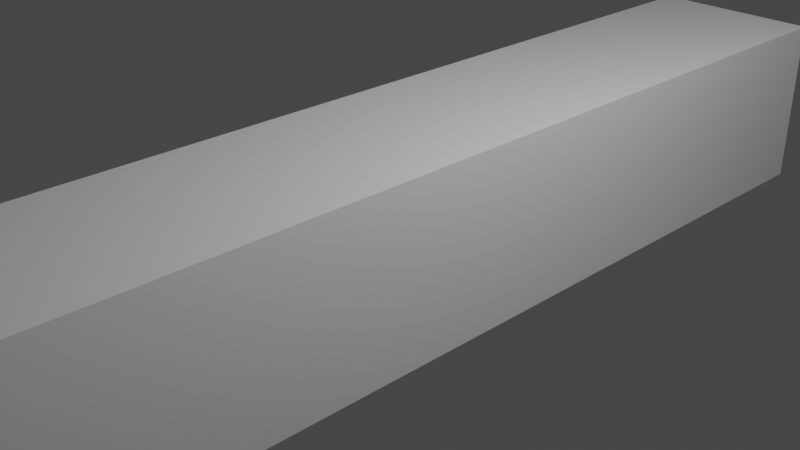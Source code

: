 # Source: rocketlauncher.blend  (saved by Blender 3.4.6; exported with 4.5.12 LTS)
import bpy
from mathutils import Matrix  # noqa: F401  (used for matrix-valued properties, if any)

bpy.ops.wm.read_factory_settings(use_empty=True)
scene = bpy.context.scene
scene.name = 'Scene'

# ---- collections
col_collection = bpy.data.collections.new('Collection'); scene.collection.children.link(col_collection)

# ---- materials (node trees are filled in below, after node groups)
mat_material = bpy.data.materials.new('Material')
mat_material.alpha_threshold = 0.0
mat_material.use_transparent_shadow = False
mat_material.roughness = 0.5
mat_material.line_color = (0.0, 0.0, 0.0, 1.0)

# ---- material node trees
mat_material.use_nodes = True; mat_material.node_tree.nodes.clear()
_N = mat_material.node_tree.nodes; _L = mat_material.node_tree.links
n0 = _N.new('ShaderNodeOutputMaterial'); n0.name = 'Material Output'; n0.location = (300, 300)
n1 = _N.new('ShaderNodeBsdfPrincipled'); n1.name = 'Principled BSDF'; n1.location = (10, 300)
n1.distribution = 'GGX'
n1.subsurface_method = 'RANDOM_WALK_SKIN'
n1.inputs[3].default_value = 1.45
n1.inputs[27].default_value = (0.0, 0.0, 0.0, 1.0)
n1.inputs[28].default_value = 1.0
_L.new(n1.outputs[0], n0.inputs[0])
n0.is_active_output = True

# ---- world
world_world = bpy.data.worlds.new('World'); scene.world = world_world
world_world.use_nodes = True; world_world.node_tree.nodes.clear()
_N = world_world.node_tree.nodes; _L = world_world.node_tree.links
n0 = _N.new('ShaderNodeOutputWorld'); n0.name = 'World Output'; n0.location = (300, 300)
n1 = _N.new('ShaderNodeBackground'); n1.name = 'Background'; n1.location = (10, 300)
n1.inputs[0].default_value = (0.05088, 0.05088, 0.05088, 1.0)
_L.new(n1.outputs[0], n0.inputs[0])
n0.is_active_output = True
world_world.color = (0.05088, 0.05088, 0.05088)
world_world.use_sun_shadow = False
world_world.sun_shadow_jitter_overblur = 0.0

# ---- cameras
cam_camera = bpy.data.cameras.new('Camera')
cam_camera.clip_end = 100.0
cam_camera.ortho_scale = 7.314

# ---- lights
light_light = bpy.data.lights.new('Light', 'POINT')
light_light.transmission_factor = 0.0
light_light.energy = 1000.0
light_light.shadow_soft_size = 0.1
light_light.shadow_maximum_resolution = 0.006
light_light.use_absolute_resolution = True

# ---- meshes
me_cube = bpy.data.meshes.new('Cube')
me_cube.from_pydata([(1.0, 1.0, 1.0), (1.0, 1.0, -1.0), (1.0, -1.0, 1.0), (1.0, -1.0, -1.0), (-1.0, 1.0, 1.0), (-1.0, 1.0, -1.0), (-1.0, -1.0, 1.0), (-1.0, -1.0, -1.0)], [], [(0, 4, 6, 2), (3, 2, 6, 7), (7, 6, 4, 5), (5, 1, 3, 7), (1, 0, 2, 3), (5, 4, 0, 1)])
_uv = me_cube.uv_layers.new(name='UVMap')
_uv.uv.foreach_set('vector', [0.625, 0.5, 0.875, 0.5, 0.875, 0.75, 0.625, 0.75, 0.375, 0.75, 0.625, 0.75, 0.625, 1.0, 0.375, 1.0, 0.375, 0.0, 0.625, 0.0, 0.625, 0.25, 0.375, 0.25, 0.125, 0.5, 0.375, 0.5, 0.375, 0.75, 0.125, 0.75, 0.375, 0.5, 0.625, 0.5, 0.625, 0.75, 0.375, 0.75, 0.375, 0.25, 0.625, 0.25, 0.625, 0.5, 0.375, 0.5])
me_cube.materials.append(mat_material)
me_cube.use_mirror_vertex_groups = False
me_cube.update()

# ---- objects
ob_cube = bpy.data.objects.new('Cube', me_cube)
ob_light = bpy.data.objects.new('Light', light_light)
ob_camera = bpy.data.objects.new('Camera', cam_camera)

# ---- transforms, parenting, visibility, modifiers, constraints
ob_cube.location = (0.0, 0.0, 0.0)
ob_cube.scale = (1.0, 6.0, 1.0)
ob_cube.lock_rotations_4d = False
ob_cube.empty_display_type = 'ARROWS'
ob_cube.lineart.crease_threshold = 0.0
ob_light.location = (4.076, 1.005, 5.904)
ob_light.rotation_euler = (0.6503, 0.05522, 1.866)
ob_light.lock_rotations_4d = False
ob_light.empty_display_type = 'ARROWS'
ob_light.color = (0.0, 0.0, 0.0, 0.0)
ob_light.lineart.crease_threshold = 0.0
ob_camera.location = (7.359, -6.926, 4.958)
ob_camera.rotation_euler = (1.109, 0.0, 0.8149)
ob_camera.lock_rotations_4d = False
ob_camera.empty_display_type = 'ARROWS'
ob_camera.color = (0.0, 0.0, 0.0, 0.0)
ob_camera.display_type = 'WIRE'
ob_camera.lineart.crease_threshold = 0.0

# ---- collection membership
col_collection.objects.link(ob_cube)
col_collection.objects.link(ob_light)
col_collection.objects.link(ob_camera)

# ---- scene / render settings (as saved in the file)
scene.camera = ob_camera
scene.frame_start = 1; scene.frame_end = 250; scene.frame_set(1)
scene.render.engine = 'BLENDER_EEVEE_NEXT'
scene.cycles.sampling_pattern = 'TABULATED_SOBOL'
scene.cycles.use_light_tree = False
scene.view_settings.view_transform = 'Filmic'
bpy.context.view_layer.update()
